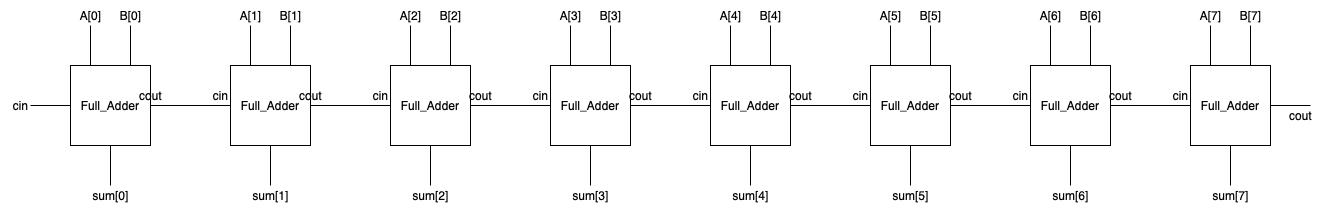

The diagram above was exported from draw.io. Its source (the exported page's mxGraphModel, read from the mxfile embedded in the PNG):
<mxGraphModel dx="946" dy="597" grid="1" gridSize="10" guides="1" tooltips="1" connect="1" arrows="1" fold="1" page="1" pageScale="1" pageWidth="850" pageHeight="1100" math="0" shadow="0">
  <root>
    <mxCell id="0" />
    <mxCell id="1" parent="0" />
    <mxCell id="r2Vf0i6PtceH_2Ji7srw-10" style="edgeStyle=orthogonalEdgeStyle;rounded=0;orthogonalLoop=1;jettySize=auto;html=1;exitX=1;exitY=0.5;exitDx=0;exitDy=0;endArrow=none;endFill=0;" edge="1" parent="1" source="r2Vf0i6PtceH_2Ji7srw-1" target="r2Vf0i6PtceH_2Ji7srw-4">
      <mxGeometry relative="1" as="geometry" />
    </mxCell>
    <mxCell id="r2Vf0i6PtceH_2Ji7srw-13" style="edgeStyle=orthogonalEdgeStyle;rounded=0;orthogonalLoop=1;jettySize=auto;html=1;exitX=0.25;exitY=0;exitDx=0;exitDy=0;endArrow=none;endFill=0;" edge="1" parent="1" source="r2Vf0i6PtceH_2Ji7srw-1">
      <mxGeometry relative="1" as="geometry">
        <mxPoint x="220" y="200" as="targetPoint" />
      </mxGeometry>
    </mxCell>
    <mxCell id="r2Vf0i6PtceH_2Ji7srw-14" style="edgeStyle=orthogonalEdgeStyle;rounded=0;orthogonalLoop=1;jettySize=auto;html=1;exitX=0.75;exitY=0;exitDx=0;exitDy=0;endArrow=none;endFill=0;" edge="1" parent="1" source="r2Vf0i6PtceH_2Ji7srw-1">
      <mxGeometry relative="1" as="geometry">
        <mxPoint x="260" y="200" as="targetPoint" />
      </mxGeometry>
    </mxCell>
    <mxCell id="r2Vf0i6PtceH_2Ji7srw-22" style="edgeStyle=orthogonalEdgeStyle;rounded=0;orthogonalLoop=1;jettySize=auto;html=1;exitX=0.5;exitY=1;exitDx=0;exitDy=0;endArrow=none;endFill=0;" edge="1" parent="1" source="r2Vf0i6PtceH_2Ji7srw-1">
      <mxGeometry relative="1" as="geometry">
        <mxPoint x="240" y="360" as="targetPoint" />
      </mxGeometry>
    </mxCell>
    <mxCell id="r2Vf0i6PtceH_2Ji7srw-27" style="edgeStyle=orthogonalEdgeStyle;rounded=0;orthogonalLoop=1;jettySize=auto;html=1;exitX=0;exitY=0.5;exitDx=0;exitDy=0;endArrow=none;endFill=0;" edge="1" parent="1" source="r2Vf0i6PtceH_2Ji7srw-1">
      <mxGeometry relative="1" as="geometry">
        <mxPoint x="160" y="280" as="targetPoint" />
      </mxGeometry>
    </mxCell>
    <mxCell id="r2Vf0i6PtceH_2Ji7srw-1" value="Full_Adder" style="whiteSpace=wrap;html=1;aspect=fixed;" vertex="1" parent="1">
      <mxGeometry x="200" y="240" width="80" height="80" as="geometry" />
    </mxCell>
    <mxCell id="r2Vf0i6PtceH_2Ji7srw-11" style="edgeStyle=orthogonalEdgeStyle;rounded=0;orthogonalLoop=1;jettySize=auto;html=1;exitX=1;exitY=0.5;exitDx=0;exitDy=0;entryX=0;entryY=0.5;entryDx=0;entryDy=0;endArrow=none;endFill=0;" edge="1" parent="1" source="r2Vf0i6PtceH_2Ji7srw-4" target="r2Vf0i6PtceH_2Ji7srw-6">
      <mxGeometry relative="1" as="geometry" />
    </mxCell>
    <mxCell id="r2Vf0i6PtceH_2Ji7srw-15" style="edgeStyle=orthogonalEdgeStyle;rounded=0;orthogonalLoop=1;jettySize=auto;html=1;exitX=0.25;exitY=0;exitDx=0;exitDy=0;endArrow=none;endFill=0;" edge="1" parent="1" source="r2Vf0i6PtceH_2Ji7srw-4">
      <mxGeometry relative="1" as="geometry">
        <mxPoint x="380" y="200" as="targetPoint" />
      </mxGeometry>
    </mxCell>
    <mxCell id="r2Vf0i6PtceH_2Ji7srw-16" style="edgeStyle=orthogonalEdgeStyle;rounded=0;orthogonalLoop=1;jettySize=auto;html=1;exitX=0.75;exitY=0;exitDx=0;exitDy=0;endArrow=none;endFill=0;" edge="1" parent="1" source="r2Vf0i6PtceH_2Ji7srw-4">
      <mxGeometry relative="1" as="geometry">
        <mxPoint x="420" y="200" as="targetPoint" />
      </mxGeometry>
    </mxCell>
    <mxCell id="r2Vf0i6PtceH_2Ji7srw-23" style="edgeStyle=orthogonalEdgeStyle;rounded=0;orthogonalLoop=1;jettySize=auto;html=1;exitX=0.5;exitY=1;exitDx=0;exitDy=0;endArrow=none;endFill=0;" edge="1" parent="1" source="r2Vf0i6PtceH_2Ji7srw-4">
      <mxGeometry relative="1" as="geometry">
        <mxPoint x="400" y="360" as="targetPoint" />
      </mxGeometry>
    </mxCell>
    <mxCell id="r2Vf0i6PtceH_2Ji7srw-4" value="Full_Adder" style="whiteSpace=wrap;html=1;aspect=fixed;" vertex="1" parent="1">
      <mxGeometry x="360" y="240" width="80" height="80" as="geometry" />
    </mxCell>
    <mxCell id="r2Vf0i6PtceH_2Ji7srw-12" style="edgeStyle=orthogonalEdgeStyle;rounded=0;orthogonalLoop=1;jettySize=auto;html=1;exitX=1;exitY=0.5;exitDx=0;exitDy=0;entryX=0;entryY=0.5;entryDx=0;entryDy=0;endArrow=none;endFill=0;" edge="1" parent="1" source="r2Vf0i6PtceH_2Ji7srw-6" target="r2Vf0i6PtceH_2Ji7srw-8">
      <mxGeometry relative="1" as="geometry" />
    </mxCell>
    <mxCell id="r2Vf0i6PtceH_2Ji7srw-17" style="edgeStyle=orthogonalEdgeStyle;rounded=0;orthogonalLoop=1;jettySize=auto;html=1;exitX=0.25;exitY=0;exitDx=0;exitDy=0;endArrow=none;endFill=0;" edge="1" parent="1" source="r2Vf0i6PtceH_2Ji7srw-6">
      <mxGeometry relative="1" as="geometry">
        <mxPoint x="540" y="200" as="targetPoint" />
      </mxGeometry>
    </mxCell>
    <mxCell id="r2Vf0i6PtceH_2Ji7srw-18" style="edgeStyle=orthogonalEdgeStyle;rounded=0;orthogonalLoop=1;jettySize=auto;html=1;exitX=0.75;exitY=0;exitDx=0;exitDy=0;endArrow=none;endFill=0;" edge="1" parent="1" source="r2Vf0i6PtceH_2Ji7srw-6">
      <mxGeometry relative="1" as="geometry">
        <mxPoint x="580" y="200" as="targetPoint" />
      </mxGeometry>
    </mxCell>
    <mxCell id="r2Vf0i6PtceH_2Ji7srw-24" style="edgeStyle=orthogonalEdgeStyle;rounded=0;orthogonalLoop=1;jettySize=auto;html=1;exitX=0.5;exitY=1;exitDx=0;exitDy=0;endArrow=none;endFill=0;" edge="1" parent="1" source="r2Vf0i6PtceH_2Ji7srw-6">
      <mxGeometry relative="1" as="geometry">
        <mxPoint x="560" y="360" as="targetPoint" />
      </mxGeometry>
    </mxCell>
    <mxCell id="r2Vf0i6PtceH_2Ji7srw-6" value="Full_Adder" style="whiteSpace=wrap;html=1;aspect=fixed;" vertex="1" parent="1">
      <mxGeometry x="520" y="240" width="80" height="80" as="geometry" />
    </mxCell>
    <mxCell id="r2Vf0i6PtceH_2Ji7srw-19" style="edgeStyle=orthogonalEdgeStyle;rounded=0;orthogonalLoop=1;jettySize=auto;html=1;exitX=0.25;exitY=0;exitDx=0;exitDy=0;endArrow=none;endFill=0;" edge="1" parent="1" source="r2Vf0i6PtceH_2Ji7srw-8">
      <mxGeometry relative="1" as="geometry">
        <mxPoint x="700" y="200" as="targetPoint" />
      </mxGeometry>
    </mxCell>
    <mxCell id="r2Vf0i6PtceH_2Ji7srw-20" style="edgeStyle=orthogonalEdgeStyle;rounded=0;orthogonalLoop=1;jettySize=auto;html=1;exitX=0.75;exitY=0;exitDx=0;exitDy=0;endArrow=none;endFill=0;" edge="1" parent="1" source="r2Vf0i6PtceH_2Ji7srw-8">
      <mxGeometry relative="1" as="geometry">
        <mxPoint x="740" y="200" as="targetPoint" />
      </mxGeometry>
    </mxCell>
    <mxCell id="r2Vf0i6PtceH_2Ji7srw-26" style="edgeStyle=orthogonalEdgeStyle;rounded=0;orthogonalLoop=1;jettySize=auto;html=1;exitX=0.5;exitY=1;exitDx=0;exitDy=0;endArrow=none;endFill=0;" edge="1" parent="1" source="r2Vf0i6PtceH_2Ji7srw-8">
      <mxGeometry relative="1" as="geometry">
        <mxPoint x="720" y="360" as="targetPoint" />
      </mxGeometry>
    </mxCell>
    <mxCell id="r2Vf0i6PtceH_2Ji7srw-50" value="" style="edgeStyle=orthogonalEdgeStyle;rounded=0;orthogonalLoop=1;jettySize=auto;html=1;endArrow=none;endFill=0;" edge="1" parent="1" source="r2Vf0i6PtceH_2Ji7srw-8" target="r2Vf0i6PtceH_2Ji7srw-49">
      <mxGeometry relative="1" as="geometry" />
    </mxCell>
    <mxCell id="r2Vf0i6PtceH_2Ji7srw-8" value="Full_Adder" style="whiteSpace=wrap;html=1;aspect=fixed;" vertex="1" parent="1">
      <mxGeometry x="680" y="240" width="80" height="80" as="geometry" />
    </mxCell>
    <mxCell id="r2Vf0i6PtceH_2Ji7srw-29" value="A[0]" style="text;html=1;align=center;verticalAlign=middle;resizable=0;points=[];autosize=1;strokeColor=none;fillColor=none;" vertex="1" parent="1">
      <mxGeometry x="200" y="175" width="40" height="30" as="geometry" />
    </mxCell>
    <mxCell id="r2Vf0i6PtceH_2Ji7srw-30" value="B[0]" style="text;html=1;align=center;verticalAlign=middle;resizable=0;points=[];autosize=1;strokeColor=none;fillColor=none;" vertex="1" parent="1">
      <mxGeometry x="240" y="175" width="40" height="30" as="geometry" />
    </mxCell>
    <mxCell id="r2Vf0i6PtceH_2Ji7srw-31" value="cin" style="text;html=1;align=center;verticalAlign=middle;resizable=0;points=[];autosize=1;strokeColor=none;fillColor=none;" vertex="1" parent="1">
      <mxGeometry x="130" y="265" width="40" height="30" as="geometry" />
    </mxCell>
    <mxCell id="r2Vf0i6PtceH_2Ji7srw-32" value="sum[0]" style="text;html=1;align=center;verticalAlign=middle;resizable=0;points=[];autosize=1;strokeColor=none;fillColor=none;" vertex="1" parent="1">
      <mxGeometry x="210" y="355" width="60" height="30" as="geometry" />
    </mxCell>
    <mxCell id="r2Vf0i6PtceH_2Ji7srw-33" value="sum[1]" style="text;html=1;align=center;verticalAlign=middle;resizable=0;points=[];autosize=1;strokeColor=none;fillColor=none;" vertex="1" parent="1">
      <mxGeometry x="370" y="355" width="60" height="30" as="geometry" />
    </mxCell>
    <mxCell id="r2Vf0i6PtceH_2Ji7srw-34" value="sum[2]" style="text;html=1;align=center;verticalAlign=middle;resizable=0;points=[];autosize=1;strokeColor=none;fillColor=none;" vertex="1" parent="1">
      <mxGeometry x="530" y="355" width="60" height="30" as="geometry" />
    </mxCell>
    <mxCell id="r2Vf0i6PtceH_2Ji7srw-35" value="sum[3]" style="text;html=1;align=center;verticalAlign=middle;resizable=0;points=[];autosize=1;strokeColor=none;fillColor=none;" vertex="1" parent="1">
      <mxGeometry x="690" y="355" width="60" height="30" as="geometry" />
    </mxCell>
    <mxCell id="r2Vf0i6PtceH_2Ji7srw-37" value="cout" style="text;html=1;align=center;verticalAlign=middle;resizable=0;points=[];autosize=1;strokeColor=none;fillColor=none;" vertex="1" parent="1">
      <mxGeometry x="255" y="255" width="50" height="30" as="geometry" />
    </mxCell>
    <mxCell id="r2Vf0i6PtceH_2Ji7srw-38" value="cin" style="text;html=1;align=center;verticalAlign=middle;resizable=0;points=[];autosize=1;strokeColor=none;fillColor=none;" vertex="1" parent="1">
      <mxGeometry x="330" y="255" width="40" height="30" as="geometry" />
    </mxCell>
    <mxCell id="r2Vf0i6PtceH_2Ji7srw-39" value="cout" style="text;html=1;align=center;verticalAlign=middle;resizable=0;points=[];autosize=1;strokeColor=none;fillColor=none;" vertex="1" parent="1">
      <mxGeometry x="415" y="255" width="50" height="30" as="geometry" />
    </mxCell>
    <mxCell id="r2Vf0i6PtceH_2Ji7srw-40" value="cin" style="text;html=1;align=center;verticalAlign=middle;resizable=0;points=[];autosize=1;strokeColor=none;fillColor=none;" vertex="1" parent="1">
      <mxGeometry x="490" y="255" width="40" height="30" as="geometry" />
    </mxCell>
    <mxCell id="r2Vf0i6PtceH_2Ji7srw-41" value="cout" style="text;html=1;align=center;verticalAlign=middle;resizable=0;points=[];autosize=1;strokeColor=none;fillColor=none;" vertex="1" parent="1">
      <mxGeometry x="585" y="255" width="50" height="30" as="geometry" />
    </mxCell>
    <mxCell id="r2Vf0i6PtceH_2Ji7srw-42" value="cin" style="text;html=1;align=center;verticalAlign=middle;resizable=0;points=[];autosize=1;strokeColor=none;fillColor=none;" vertex="1" parent="1">
      <mxGeometry x="650" y="255" width="40" height="30" as="geometry" />
    </mxCell>
    <mxCell id="r2Vf0i6PtceH_2Ji7srw-43" value="A[1]" style="text;html=1;align=center;verticalAlign=middle;resizable=0;points=[];autosize=1;strokeColor=none;fillColor=none;" vertex="1" parent="1">
      <mxGeometry x="360" y="175" width="40" height="30" as="geometry" />
    </mxCell>
    <mxCell id="r2Vf0i6PtceH_2Ji7srw-44" value="B[1]" style="text;html=1;align=center;verticalAlign=middle;resizable=0;points=[];autosize=1;strokeColor=none;fillColor=none;" vertex="1" parent="1">
      <mxGeometry x="400" y="175" width="40" height="30" as="geometry" />
    </mxCell>
    <mxCell id="r2Vf0i6PtceH_2Ji7srw-45" value="A[2]" style="text;html=1;align=center;verticalAlign=middle;resizable=0;points=[];autosize=1;strokeColor=none;fillColor=none;" vertex="1" parent="1">
      <mxGeometry x="520" y="175" width="40" height="30" as="geometry" />
    </mxCell>
    <mxCell id="r2Vf0i6PtceH_2Ji7srw-46" value="B[2]" style="text;html=1;align=center;verticalAlign=middle;resizable=0;points=[];autosize=1;strokeColor=none;fillColor=none;" vertex="1" parent="1">
      <mxGeometry x="560" y="175" width="40" height="30" as="geometry" />
    </mxCell>
    <mxCell id="r2Vf0i6PtceH_2Ji7srw-47" value="A[3]" style="text;html=1;align=center;verticalAlign=middle;resizable=0;points=[];autosize=1;strokeColor=none;fillColor=none;" vertex="1" parent="1">
      <mxGeometry x="680" y="175" width="40" height="30" as="geometry" />
    </mxCell>
    <mxCell id="r2Vf0i6PtceH_2Ji7srw-48" value="B[3]" style="text;html=1;align=center;verticalAlign=middle;resizable=0;points=[];autosize=1;strokeColor=none;fillColor=none;" vertex="1" parent="1">
      <mxGeometry x="720" y="175" width="40" height="30" as="geometry" />
    </mxCell>
    <mxCell id="r2Vf0i6PtceH_2Ji7srw-52" value="" style="edgeStyle=orthogonalEdgeStyle;rounded=0;orthogonalLoop=1;jettySize=auto;html=1;endArrow=none;endFill=0;" edge="1" parent="1" source="r2Vf0i6PtceH_2Ji7srw-49" target="r2Vf0i6PtceH_2Ji7srw-51">
      <mxGeometry relative="1" as="geometry" />
    </mxCell>
    <mxCell id="r2Vf0i6PtceH_2Ji7srw-57" style="edgeStyle=orthogonalEdgeStyle;rounded=0;orthogonalLoop=1;jettySize=auto;html=1;exitX=0.25;exitY=0;exitDx=0;exitDy=0;endArrow=none;endFill=0;" edge="1" parent="1" source="r2Vf0i6PtceH_2Ji7srw-49">
      <mxGeometry relative="1" as="geometry">
        <mxPoint x="860" y="200" as="targetPoint" />
      </mxGeometry>
    </mxCell>
    <mxCell id="r2Vf0i6PtceH_2Ji7srw-58" style="edgeStyle=orthogonalEdgeStyle;rounded=0;orthogonalLoop=1;jettySize=auto;html=1;exitX=0.75;exitY=0;exitDx=0;exitDy=0;endArrow=none;endFill=0;" edge="1" parent="1" source="r2Vf0i6PtceH_2Ji7srw-49">
      <mxGeometry relative="1" as="geometry">
        <mxPoint x="900" y="200" as="targetPoint" />
      </mxGeometry>
    </mxCell>
    <mxCell id="r2Vf0i6PtceH_2Ji7srw-59" style="edgeStyle=orthogonalEdgeStyle;rounded=0;orthogonalLoop=1;jettySize=auto;html=1;exitX=0.5;exitY=1;exitDx=0;exitDy=0;endArrow=none;endFill=0;" edge="1" parent="1" source="r2Vf0i6PtceH_2Ji7srw-49">
      <mxGeometry relative="1" as="geometry">
        <mxPoint x="880" y="360" as="targetPoint" />
      </mxGeometry>
    </mxCell>
    <mxCell id="r2Vf0i6PtceH_2Ji7srw-49" value="Full_Adder" style="whiteSpace=wrap;html=1;aspect=fixed;" vertex="1" parent="1">
      <mxGeometry x="840" y="240" width="80" height="80" as="geometry" />
    </mxCell>
    <mxCell id="r2Vf0i6PtceH_2Ji7srw-54" value="" style="edgeStyle=orthogonalEdgeStyle;rounded=0;orthogonalLoop=1;jettySize=auto;html=1;endArrow=none;endFill=0;" edge="1" parent="1" source="r2Vf0i6PtceH_2Ji7srw-51" target="r2Vf0i6PtceH_2Ji7srw-53">
      <mxGeometry relative="1" as="geometry" />
    </mxCell>
    <mxCell id="r2Vf0i6PtceH_2Ji7srw-60" style="edgeStyle=orthogonalEdgeStyle;rounded=0;orthogonalLoop=1;jettySize=auto;html=1;exitX=0.5;exitY=1;exitDx=0;exitDy=0;endArrow=none;endFill=0;" edge="1" parent="1" source="r2Vf0i6PtceH_2Ji7srw-51">
      <mxGeometry relative="1" as="geometry">
        <mxPoint x="1040" y="360" as="targetPoint" />
      </mxGeometry>
    </mxCell>
    <mxCell id="r2Vf0i6PtceH_2Ji7srw-63" style="edgeStyle=orthogonalEdgeStyle;rounded=0;orthogonalLoop=1;jettySize=auto;html=1;exitX=0.25;exitY=0;exitDx=0;exitDy=0;endArrow=none;endFill=0;" edge="1" parent="1" source="r2Vf0i6PtceH_2Ji7srw-51">
      <mxGeometry relative="1" as="geometry">
        <mxPoint x="1020" y="200" as="targetPoint" />
      </mxGeometry>
    </mxCell>
    <mxCell id="r2Vf0i6PtceH_2Ji7srw-64" style="edgeStyle=orthogonalEdgeStyle;rounded=0;orthogonalLoop=1;jettySize=auto;html=1;exitX=0.75;exitY=0;exitDx=0;exitDy=0;endArrow=none;endFill=0;" edge="1" parent="1" source="r2Vf0i6PtceH_2Ji7srw-51">
      <mxGeometry relative="1" as="geometry">
        <mxPoint x="1060" y="200" as="targetPoint" />
      </mxGeometry>
    </mxCell>
    <mxCell id="r2Vf0i6PtceH_2Ji7srw-51" value="Full_Adder" style="whiteSpace=wrap;html=1;aspect=fixed;" vertex="1" parent="1">
      <mxGeometry x="1000" y="240" width="80" height="80" as="geometry" />
    </mxCell>
    <mxCell id="r2Vf0i6PtceH_2Ji7srw-56" value="" style="edgeStyle=orthogonalEdgeStyle;rounded=0;orthogonalLoop=1;jettySize=auto;html=1;endArrow=none;endFill=0;" edge="1" parent="1" source="r2Vf0i6PtceH_2Ji7srw-53" target="r2Vf0i6PtceH_2Ji7srw-55">
      <mxGeometry relative="1" as="geometry" />
    </mxCell>
    <mxCell id="r2Vf0i6PtceH_2Ji7srw-61" style="edgeStyle=orthogonalEdgeStyle;rounded=0;orthogonalLoop=1;jettySize=auto;html=1;exitX=0.5;exitY=1;exitDx=0;exitDy=0;endArrow=none;endFill=0;" edge="1" parent="1" source="r2Vf0i6PtceH_2Ji7srw-53">
      <mxGeometry relative="1" as="geometry">
        <mxPoint x="1200" y="360" as="targetPoint" />
      </mxGeometry>
    </mxCell>
    <mxCell id="r2Vf0i6PtceH_2Ji7srw-65" style="edgeStyle=orthogonalEdgeStyle;rounded=0;orthogonalLoop=1;jettySize=auto;html=1;exitX=0.25;exitY=0;exitDx=0;exitDy=0;endArrow=none;endFill=0;" edge="1" parent="1" source="r2Vf0i6PtceH_2Ji7srw-53">
      <mxGeometry relative="1" as="geometry">
        <mxPoint x="1180" y="200" as="targetPoint" />
      </mxGeometry>
    </mxCell>
    <mxCell id="r2Vf0i6PtceH_2Ji7srw-66" style="edgeStyle=orthogonalEdgeStyle;rounded=0;orthogonalLoop=1;jettySize=auto;html=1;exitX=0.75;exitY=0;exitDx=0;exitDy=0;endArrow=none;endFill=0;" edge="1" parent="1" source="r2Vf0i6PtceH_2Ji7srw-53">
      <mxGeometry relative="1" as="geometry">
        <mxPoint x="1220" y="200" as="targetPoint" />
      </mxGeometry>
    </mxCell>
    <mxCell id="r2Vf0i6PtceH_2Ji7srw-53" value="Full_Adder" style="whiteSpace=wrap;html=1;aspect=fixed;" vertex="1" parent="1">
      <mxGeometry x="1160" y="240" width="80" height="80" as="geometry" />
    </mxCell>
    <mxCell id="r2Vf0i6PtceH_2Ji7srw-62" style="edgeStyle=orthogonalEdgeStyle;rounded=0;orthogonalLoop=1;jettySize=auto;html=1;exitX=0.5;exitY=1;exitDx=0;exitDy=0;endArrow=none;endFill=0;" edge="1" parent="1" source="r2Vf0i6PtceH_2Ji7srw-55">
      <mxGeometry relative="1" as="geometry">
        <mxPoint x="1360" y="360" as="targetPoint" />
      </mxGeometry>
    </mxCell>
    <mxCell id="r2Vf0i6PtceH_2Ji7srw-67" style="edgeStyle=orthogonalEdgeStyle;rounded=0;orthogonalLoop=1;jettySize=auto;html=1;exitX=0.25;exitY=0;exitDx=0;exitDy=0;endArrow=none;endFill=0;" edge="1" parent="1" source="r2Vf0i6PtceH_2Ji7srw-55">
      <mxGeometry relative="1" as="geometry">
        <mxPoint x="1340" y="200" as="targetPoint" />
      </mxGeometry>
    </mxCell>
    <mxCell id="r2Vf0i6PtceH_2Ji7srw-68" style="edgeStyle=orthogonalEdgeStyle;rounded=0;orthogonalLoop=1;jettySize=auto;html=1;exitX=0.75;exitY=0;exitDx=0;exitDy=0;endArrow=none;endFill=0;" edge="1" parent="1" source="r2Vf0i6PtceH_2Ji7srw-55">
      <mxGeometry relative="1" as="geometry">
        <mxPoint x="1380" y="200" as="targetPoint" />
      </mxGeometry>
    </mxCell>
    <mxCell id="r2Vf0i6PtceH_2Ji7srw-69" style="edgeStyle=orthogonalEdgeStyle;rounded=0;orthogonalLoop=1;jettySize=auto;html=1;exitX=1;exitY=0.5;exitDx=0;exitDy=0;endArrow=none;endFill=0;" edge="1" parent="1" source="r2Vf0i6PtceH_2Ji7srw-55">
      <mxGeometry relative="1" as="geometry">
        <mxPoint x="1440" y="280" as="targetPoint" />
      </mxGeometry>
    </mxCell>
    <mxCell id="r2Vf0i6PtceH_2Ji7srw-55" value="Full_Adder" style="whiteSpace=wrap;html=1;aspect=fixed;" vertex="1" parent="1">
      <mxGeometry x="1320" y="240" width="80" height="80" as="geometry" />
    </mxCell>
    <mxCell id="r2Vf0i6PtceH_2Ji7srw-70" value="cout" style="text;html=1;align=center;verticalAlign=middle;resizable=0;points=[];autosize=1;strokeColor=none;fillColor=none;" vertex="1" parent="1">
      <mxGeometry x="1405" y="275" width="50" height="30" as="geometry" />
    </mxCell>
    <mxCell id="r2Vf0i6PtceH_2Ji7srw-71" value="cout" style="text;html=1;align=center;verticalAlign=middle;resizable=0;points=[];autosize=1;strokeColor=none;fillColor=none;" vertex="1" parent="1">
      <mxGeometry x="745" y="255" width="50" height="30" as="geometry" />
    </mxCell>
    <mxCell id="r2Vf0i6PtceH_2Ji7srw-72" value="cin" style="text;html=1;align=center;verticalAlign=middle;resizable=0;points=[];autosize=1;strokeColor=none;fillColor=none;" vertex="1" parent="1">
      <mxGeometry x="810" y="255" width="40" height="30" as="geometry" />
    </mxCell>
    <mxCell id="r2Vf0i6PtceH_2Ji7srw-73" value="cout" style="text;html=1;align=center;verticalAlign=middle;resizable=0;points=[];autosize=1;strokeColor=none;fillColor=none;" vertex="1" parent="1">
      <mxGeometry x="905" y="255" width="50" height="30" as="geometry" />
    </mxCell>
    <mxCell id="r2Vf0i6PtceH_2Ji7srw-74" value="cin" style="text;html=1;align=center;verticalAlign=middle;resizable=0;points=[];autosize=1;strokeColor=none;fillColor=none;" vertex="1" parent="1">
      <mxGeometry x="970" y="255" width="40" height="30" as="geometry" />
    </mxCell>
    <mxCell id="r2Vf0i6PtceH_2Ji7srw-75" value="cout" style="text;html=1;align=center;verticalAlign=middle;resizable=0;points=[];autosize=1;strokeColor=none;fillColor=none;" vertex="1" parent="1">
      <mxGeometry x="1065" y="255" width="50" height="30" as="geometry" />
    </mxCell>
    <mxCell id="r2Vf0i6PtceH_2Ji7srw-76" value="cin" style="text;html=1;align=center;verticalAlign=middle;resizable=0;points=[];autosize=1;strokeColor=none;fillColor=none;" vertex="1" parent="1">
      <mxGeometry x="1130" y="255" width="40" height="30" as="geometry" />
    </mxCell>
    <mxCell id="r2Vf0i6PtceH_2Ji7srw-77" value="cout" style="text;html=1;align=center;verticalAlign=middle;resizable=0;points=[];autosize=1;strokeColor=none;fillColor=none;" vertex="1" parent="1">
      <mxGeometry x="1225" y="255" width="50" height="30" as="geometry" />
    </mxCell>
    <mxCell id="r2Vf0i6PtceH_2Ji7srw-78" value="cin" style="text;html=1;align=center;verticalAlign=middle;resizable=0;points=[];autosize=1;strokeColor=none;fillColor=none;" vertex="1" parent="1">
      <mxGeometry x="1290" y="255" width="40" height="30" as="geometry" />
    </mxCell>
    <mxCell id="r2Vf0i6PtceH_2Ji7srw-79" value="A[4]" style="text;html=1;align=center;verticalAlign=middle;resizable=0;points=[];autosize=1;strokeColor=none;fillColor=none;" vertex="1" parent="1">
      <mxGeometry x="840" y="175" width="40" height="30" as="geometry" />
    </mxCell>
    <mxCell id="r2Vf0i6PtceH_2Ji7srw-80" value="B[4]" style="text;html=1;align=center;verticalAlign=middle;resizable=0;points=[];autosize=1;strokeColor=none;fillColor=none;" vertex="1" parent="1">
      <mxGeometry x="880" y="175" width="40" height="30" as="geometry" />
    </mxCell>
    <mxCell id="r2Vf0i6PtceH_2Ji7srw-81" value="sum[4]" style="text;html=1;align=center;verticalAlign=middle;resizable=0;points=[];autosize=1;strokeColor=none;fillColor=none;" vertex="1" parent="1">
      <mxGeometry x="850" y="355" width="60" height="30" as="geometry" />
    </mxCell>
    <mxCell id="r2Vf0i6PtceH_2Ji7srw-82" value="sum[5]" style="text;html=1;align=center;verticalAlign=middle;resizable=0;points=[];autosize=1;strokeColor=none;fillColor=none;" vertex="1" parent="1">
      <mxGeometry x="1010" y="355" width="60" height="30" as="geometry" />
    </mxCell>
    <mxCell id="r2Vf0i6PtceH_2Ji7srw-83" value="sum[6]" style="text;html=1;align=center;verticalAlign=middle;resizable=0;points=[];autosize=1;strokeColor=none;fillColor=none;" vertex="1" parent="1">
      <mxGeometry x="1170" y="355" width="60" height="30" as="geometry" />
    </mxCell>
    <mxCell id="r2Vf0i6PtceH_2Ji7srw-84" value="sum[7]" style="text;html=1;align=center;verticalAlign=middle;resizable=0;points=[];autosize=1;strokeColor=none;fillColor=none;" vertex="1" parent="1">
      <mxGeometry x="1330" y="355" width="60" height="30" as="geometry" />
    </mxCell>
    <mxCell id="r2Vf0i6PtceH_2Ji7srw-85" value="A[5]" style="text;html=1;align=center;verticalAlign=middle;resizable=0;points=[];autosize=1;strokeColor=none;fillColor=none;" vertex="1" parent="1">
      <mxGeometry x="1000" y="175" width="40" height="30" as="geometry" />
    </mxCell>
    <mxCell id="r2Vf0i6PtceH_2Ji7srw-86" value="B[5]" style="text;html=1;align=center;verticalAlign=middle;resizable=0;points=[];autosize=1;strokeColor=none;fillColor=none;" vertex="1" parent="1">
      <mxGeometry x="1040" y="175" width="40" height="30" as="geometry" />
    </mxCell>
    <mxCell id="r2Vf0i6PtceH_2Ji7srw-87" value="A[6]" style="text;html=1;align=center;verticalAlign=middle;resizable=0;points=[];autosize=1;strokeColor=none;fillColor=none;" vertex="1" parent="1">
      <mxGeometry x="1160" y="175" width="40" height="30" as="geometry" />
    </mxCell>
    <mxCell id="r2Vf0i6PtceH_2Ji7srw-88" value="B[6]" style="text;html=1;align=center;verticalAlign=middle;resizable=0;points=[];autosize=1;strokeColor=none;fillColor=none;" vertex="1" parent="1">
      <mxGeometry x="1200" y="175" width="40" height="30" as="geometry" />
    </mxCell>
    <mxCell id="r2Vf0i6PtceH_2Ji7srw-89" value="A[7]" style="text;html=1;align=center;verticalAlign=middle;resizable=0;points=[];autosize=1;strokeColor=none;fillColor=none;" vertex="1" parent="1">
      <mxGeometry x="1320" y="175" width="40" height="30" as="geometry" />
    </mxCell>
    <mxCell id="r2Vf0i6PtceH_2Ji7srw-90" value="B[7]" style="text;html=1;align=center;verticalAlign=middle;resizable=0;points=[];autosize=1;strokeColor=none;fillColor=none;" vertex="1" parent="1">
      <mxGeometry x="1360" y="175" width="40" height="30" as="geometry" />
    </mxCell>
  </root>
</mxGraphModel>